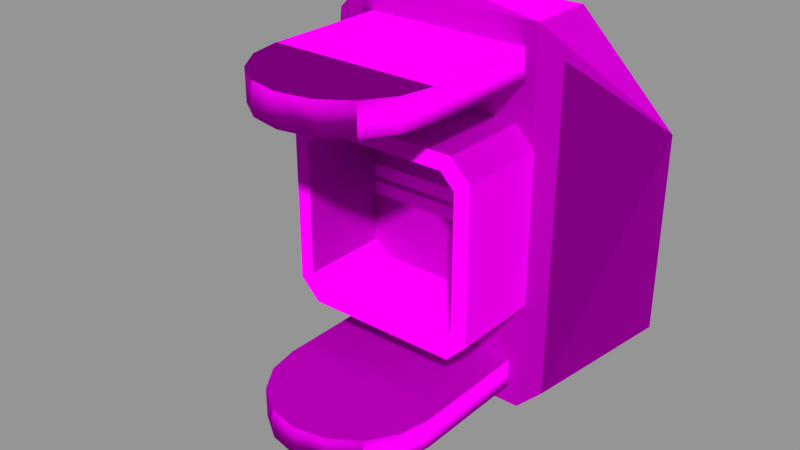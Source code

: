 # Source: SmallHinge.blend  (saved by Blender 2.76.0; exported with 4.5.12 LTS)
import bpy
from mathutils import Matrix  # noqa: F401  (used for matrix-valued properties, if any)

bpy.ops.wm.read_factory_settings(use_empty=True)
scene = bpy.context.scene
scene.name = 'SmallHinge'

# ---- collections
col_collection_1 = bpy.data.collections.new('Collection 1'); scene.collection.children.link(col_collection_1)
col_collection_2 = bpy.data.collections.new('Collection 2'); scene.collection.children.link(col_collection_2)
col_collection_2.hide_render = True
col_collection_2.hide_viewport = True
col_collection_6 = bpy.data.collections.new('Collection 6'); scene.collection.children.link(col_collection_6)
col_collection_6.hide_render = True
col_collection_6.hide_viewport = True
col_collection_7 = bpy.data.collections.new('Collection 7'); scene.collection.children.link(col_collection_7)
col_collection_7.hide_render = True
col_collection_7.hide_viewport = True
col_collection_8 = bpy.data.collections.new('Collection 8'); scene.collection.children.link(col_collection_8)
col_collection_8.hide_render = True
col_collection_8.hide_viewport = True
col_collection_11 = bpy.data.collections.new('Collection 11'); scene.collection.children.link(col_collection_11)
col_collection_11.hide_render = True
col_collection_11.hide_viewport = True
col_collection_12 = bpy.data.collections.new('Collection 12'); scene.collection.children.link(col_collection_12)
col_collection_12.hide_render = True
col_collection_12.hide_viewport = True

# ---- images (referenced by path relative to the original .blend; pixels are not part of the script)
import os
ASSET_DIR = os.environ.get("B2B_ASSET_DIR", "")  # directory of the original .blend (textures are referenced by path, not embedded)
HERE = os.path.dirname(os.path.abspath(__file__))  # packed textures are extracted next to this script under _unpacked/

def load_image(name, relpath, width, height, colorspace="sRGB"):
    """Load a texture the original file referenced (path relative to the .blend, or extracted next to this script)."""
    p = next((c for c in (os.path.join(HERE, relpath), os.path.join(ASSET_DIR, relpath)) if relpath and os.path.exists(c)), "")
    if p:
        img = bpy.data.images.load(p, check_existing=True)
        img.name = name
    else:  # same state as the original file: an image datablock whose file is absent (Cycles renders it pink)
        img = bpy.data.images.new(name, width, height)
        img.source = "FILE"
        img.filepath = "//" + (relpath or name)
    img.colorspace_settings.name = colorspace
    return img
img_conveyortexture_me_dds_001 = load_image('ConveyorTexture_me.dds.001', 'ConveyorTexture_me.dds', 1024, 1024, 'sRGB')
img_conveyortexture_ns_dds_001 = load_image('ConveyorTexture_ns.dds.001', 'ConveyorTexture_ns.dds', 1024, 1024, 'Non-Color')
img_conveyortexture_cm_dds_001 = load_image('ConveyorTexture_cm.dds.001', 'ConveyorTexture_cm.dds', 1024, 1024, 'sRGB')
img_conveyortexture_ng_dds_001 = load_image('ConveyorTexture_ng.dds.001', 'ConveyorTexture_ng.dds', 1024, 1024, 'Non-Color')
img_conveyortexture_add_dds_001 = load_image('ConveyorTexture_add.dds.001', 'ConveyorTexture_add.dds', 1024, 1024, 'Non-Color')
img_smallhingegrades_cm_dds = load_image('SmallHingeGrades_cm.dds', 'Textures/SmallHingeGrades_cm.dds', 1024, 1024, 'sRGB')
img_smallhingegrades_ng_dds = load_image('SmallHingeGrades_ng.dds', 'Textures/SmallHingeGrades_ng.dds', 1024, 1024, 'Non-Color')
img_smallhingegrades_add_dds = load_image('SmallHingeGrades_add.dds', 'Textures/SmallHingeGrades_add.dds', 1024, 1024, 'Non-Color')
img_smallhingegrades_de_dds = load_image('SmallHingeGrades_de.dds', 'SmallHingeGrades_de.dds', 1024, 1024, 'sRGB')
img_smallhingegrades_ns_dds = load_image('SmallHingeGrades_ns.dds', 'Textures/SmallHingeGrades_ns.dds', 1024, 1024, 'Non-Color')

# ---- materials (node trees are filled in below, after node groups)
mat_hinge = bpy.data.materials.new('Hinge')
mat_hinge.alpha_threshold = 0.0
mat_hinge.roughness = 0.5
mat_grades = bpy.data.materials.new('Grades')
mat_grades.alpha_threshold = 0.0
mat_grades.roughness = 0.5

# ---- node groups
ng_spaceengineers_dx9_shader = bpy.data.node_groups.new('SpaceEngineers_DX9_Shader', 'ShaderNodeTree')
_s = ng_spaceengineers_dx9_shader.interface.new_socket(name='Surface', in_out='OUTPUT', socket_type='NodeSocketShader')
_s = ng_spaceengineers_dx9_shader.interface.new_socket(name='Diffuse', in_out='INPUT', socket_type='NodeSocketColor')
_s = ng_spaceengineers_dx9_shader.interface.new_socket(name='Emissive', in_out='INPUT', socket_type='NodeSocketFloat')
_s.default_value = 1.0
_s.min_value = 0.0
_s.max_value = 1.0
_s = ng_spaceengineers_dx9_shader.interface.new_socket(name='Normal Map', in_out='INPUT', socket_type='NodeSocketColor')
_s.default_value = (0.5, 0.5, 1.0, 1.0)
_s = ng_spaceengineers_dx9_shader.interface.new_socket(name='Specularity', in_out='INPUT', socket_type='NodeSocketFloat')
_s.min_value = 0.0
_s.max_value = 1.0
_s = ng_spaceengineers_dx9_shader.interface.new_socket(name='Uniform Color', in_out='INPUT', socket_type='NodeSocketColor')
_s.default_value = (1.0, 1.0, 1.0, 1.0)
_s = ng_spaceengineers_dx9_shader.interface.new_socket(name='Specular Intensity', in_out='INPUT', socket_type='NodeSocketFloat')
_s.min_value = 0.0
_s.max_value = 1000.0
_s = ng_spaceengineers_dx9_shader.interface.new_socket(name='Specular Power', in_out='INPUT', socket_type='NodeSocketFloat')
_s.min_value = 0.0
_s.max_value = 1000.0
_N = ng_spaceengineers_dx9_shader.nodes; _L = ng_spaceengineers_dx9_shader.links
n0 = _N.new('NodeGroupInput'); n0.name = 'Group Input'; n0.location = (-400, 0)
n1 = _N.new('NodeGroupOutput'); n1.name = 'Group Output'; n1.location = (200, 0)
n2 = _N.new('ShaderNodeNormalMap'); n2.name = 'NormalMap'; n2.location = (-200, -200)
n3 = _N.new('ShaderNodeBsdfDiffuse'); n3.name = 'DiffuseColor'; n3.location = (-200, 0)
n3.label = 'Diffuse Color'
_L.new(n0.outputs[2], n2.inputs[1])
_L.new(n0.outputs[0], n3.inputs[0])
_L.new(n2.outputs[0], n3.inputs[2])
_L.new(n3.outputs[0], n1.inputs[0])
n1.is_active_output = True
ng_spaceengineers_dx11_shader = bpy.data.node_groups.new('SpaceEngineers_DX11_Shader', 'ShaderNodeTree')
_s = ng_spaceengineers_dx11_shader.interface.new_socket(name='Surface', in_out='OUTPUT', socket_type='NodeSocketShader')
_s = ng_spaceengineers_dx11_shader.interface.new_socket(name='Base Color', in_out='INPUT', socket_type='NodeSocketColor')
_s = ng_spaceengineers_dx11_shader.interface.new_socket(name='Metalness', in_out='INPUT', socket_type='NodeSocketFloat')
_s.min_value = 0.0
_s.max_value = 1.0
_s = ng_spaceengineers_dx11_shader.interface.new_socket(name='Normal Map', in_out='INPUT', socket_type='NodeSocketColor')
_s.default_value = (0.5, 0.5, 1.0, 1.0)
_s = ng_spaceengineers_dx11_shader.interface.new_socket(name='Metalness', in_out='INPUT', socket_type='NodeSocketFloat')
_s.min_value = 0.0
_s.max_value = 1.0
_s = ng_spaceengineers_dx11_shader.interface.new_socket(name='AO/Emissivity', in_out='INPUT', socket_type='NodeSocketColor')
_s.default_value = (1.0, 0.0, 0.0, 1.0)
_s = ng_spaceengineers_dx11_shader.interface.new_socket(name='Coloring Mask', in_out='INPUT', socket_type='NodeSocketFloat')
_s.min_value = 0.0
_s.max_value = 1.0
_N = ng_spaceengineers_dx11_shader.nodes; _L = ng_spaceengineers_dx11_shader.links
n0 = _N.new('NodeGroupInput'); n0.name = 'Group Input'; n0.location = (-400, 0)
n1 = _N.new('NodeGroupOutput'); n1.name = 'Group Output'; n1.location = (800, 0)
n2 = _N.new('ShaderNodeMath'); n2.name = 'Invert'; n2.location = (-200, 0)
n2.label = 'Invert'
n2.operation = 'SUBTRACT'
n2.inputs[0].default_value = 1.0
n3 = _N.new('ShaderNodeMath'); n3.name = 'Pow2'; n3.location = (0, 0)
n3.label = 'Pow2'
n3.operation = 'POWER'
n3.inputs[1].default_value = 2.0
n4 = _N.new('ShaderNodeNormalMap'); n4.name = 'NormalMap'; n4.location = (-200, -200)
n5 = _N.new('ShaderNodeFresnel'); n5.name = 'FresnelDiffuse'; n5.location = (200, -600)
n5.label = 'Fresnel Diffuse'
n6 = _N.new('ShaderNodeBsdfDiffuse'); n6.name = 'DiffuseColor'; n6.location = (200, -400)
n6.label = 'Diffuse Color'
n7 = _N.new('ShaderNodeBsdfAnisotropic'); n7.name = 'DiffuseGloss'; n7.location = (200, -200)
n7.label = 'Diffuse Gloss'
n7.distribution = 'GGX'
n7.inputs[0].default_value = (1.0, 1.0, 1.0, 1.0)
n8 = _N.new('ShaderNodeMixShader'); n8.name = 'MixColor'; n8.location = (400, -400)
n9 = _N.new('ShaderNodeBsdfAnisotropic'); n9.name = 'MetalGloss'; n9.location = (200, 0)
n9.label = 'Metal Gloss'
n9.distribution = 'GGX'
n10 = _N.new('ShaderNodeFresnel'); n10.name = 'FresnelMetal'; n10.location = (200, 200)
n10.label = 'Fresnel Metal '
n10.inputs[0].default_value = 25.0
n11 = _N.new('ShaderNodeMath'); n11.name = 'MetalFactor'; n11.location = (400, 200)
n11.operation = 'MULTIPLY'
n11.use_clamp = True
n12 = _N.new('ShaderNodeMixShader'); n12.name = 'MixMetal'; n12.location = (600, 0)
n13 = _N.new('ShaderNodeMath'); n13.name = 'Math'; n13.location = (0, 0)
n13.operation = 'POWER'
n14 = _N.new('ShaderNodeMath'); n14.name = 'Math.001'; n14.location = (0, 0)
n14.operation = 'POWER'
_L.new(n0.outputs[3], n2.inputs[1])
_L.new(n2.outputs[0], n3.inputs[0])
_L.new(n0.outputs[2], n4.inputs[1])
_L.new(n4.outputs[0], n5.inputs[1])
_L.new(n0.outputs[0], n6.inputs[0])
_L.new(n3.outputs[0], n6.inputs[1])
_L.new(n4.outputs[0], n6.inputs[2])
_L.new(n4.outputs[0], n7.inputs[4])
_L.new(n5.outputs[0], n8.inputs[0])
_L.new(n6.outputs[0], n8.inputs[1])
_L.new(n7.outputs[0], n8.inputs[2])
_L.new(n0.outputs[0], n9.inputs[0])
_L.new(n4.outputs[0], n9.inputs[4])
_L.new(n4.outputs[0], n10.inputs[1])
_L.new(n10.outputs[0], n11.inputs[0])
_L.new(n0.outputs[1], n11.inputs[1])
_L.new(n11.outputs[0], n12.inputs[0])
_L.new(n8.outputs[0], n12.inputs[1])
_L.new(n9.outputs[0], n12.inputs[2])
_L.new(n12.outputs[0], n1.inputs[0])
_L.new(n3.outputs[0], n13.inputs[0])
_L.new(n13.outputs[0], n9.inputs[1])
_L.new(n3.outputs[0], n14.inputs[0])
_L.new(n14.outputs[0], n7.inputs[1])
n1.is_active_output = True

# ---- material node trees
mat_hinge.use_nodes = True; mat_hinge.node_tree.nodes.clear()
_N = mat_hinge.node_tree.nodes; _L = mat_hinge.node_tree.links
n0 = _N.new('NodeFrame'); n0.name = 'DX9Frame'; n0.location = (-630, -20)
n0.label = 'DirectX 9 Textures'
n0.width = 1117
n0.label_size = 25
n1 = _N.new('NodeFrame'); n1.name = 'DX11Frame'; n1.location = (-630, 630)
n1.label = 'DirectX 11 Textures'
n1.width = 1117
n1.label_size = 25
n2 = _N.new('ShaderNodeOutputMaterial'); n2.name = 'Material Output'; n2.location = (800, 150)
n3 = _N.new('ShaderNodeTexImage'); n3.name = 'DiffuseTexture'; n3.location = (30, -80)
n3.label = 'DiffuseTexture'
n3.width = 140
n3.image = img_conveyortexture_me_dds_001
n4 = _N.new('ShaderNodeTexImage'); n4.name = 'NormalTexture'; n4.location = (230, -180)
n4.label = 'NormalTexture'
n4.width = 140
n4.image = img_conveyortexture_ns_dds_001
n5 = _N.new('ShaderNodeRGB'); n5.name = 'DiffuseColor'; n5.location = (430, -280)
n5.label = 'Diffuse Color'
n5.outputs[0].default_value = (1.0, 1.0, 1.0, 1.0)
n6 = _N.new('ShaderNodeValue'); n6.name = 'SpecularIntensity'; n6.location = (630, -280)
n6.label = 'Specular Intensity'
n6.outputs[0].default_value = 0.0
n7 = _N.new('ShaderNodeValue'); n7.name = 'SpecularPower'; n7.location = (630, -380)
n7.label = 'Specular Power'
n7.outputs[0].default_value = 0.0
n8 = _N.new('ShaderNodeGroup'); n8.name = 'DX9Shader'; n8.location = (880, -30)
n8.width = 207
n8.node_tree = ng_spaceengineers_dx9_shader
n9 = _N.new('ShaderNodeMixShader'); n9.name = 'ShaderToggle'; n9.location = (600, 150)
n9.label = 'Shader Toggle'
n9.inputs[0].default_value = 1.0
n10 = _N.new('ShaderNodeTexImage'); n10.name = 'ColorMetalTexture'; n10.location = (30, -30)
n10.label = 'ColorMetalTexture'
n10.width = 140
n10.image = img_conveyortexture_cm_dds_001
n11 = _N.new('ShaderNodeTexImage'); n11.name = 'NormalGlossTexture'; n11.location = (230, -130)
n11.label = 'NormalGlossTexture'
n11.width = 140
n11.image = img_conveyortexture_ng_dds_001
n12 = _N.new('ShaderNodeTexImage'); n12.name = 'AddMapsTexture'; n12.location = (430, -230)
n12.label = 'AddMapsTexture'
n12.width = 140
n12.image = img_conveyortexture_add_dds_001
n13 = _N.new('ShaderNodeGroup'); n13.name = 'DX11Shader'; n13.location = (880, -30)
n13.width = 207
n13.node_tree = ng_spaceengineers_dx11_shader
n3.parent = n0
n4.parent = n0
n5.parent = n0
n6.parent = n0
n7.parent = n0
n8.parent = n0
n10.parent = n1
n11.parent = n1
n12.parent = n1
n13.parent = n1
_L.new(n10.outputs[0], n13.inputs[0])
_L.new(n10.outputs[1], n13.inputs[1])
_L.new(n11.outputs[0], n13.inputs[2])
_L.new(n11.outputs[1], n13.inputs[3])
_L.new(n12.outputs[0], n13.inputs[4])
_L.new(n12.outputs[1], n13.inputs[5])
_L.new(n3.outputs[0], n8.inputs[0])
_L.new(n3.outputs[1], n8.inputs[1])
_L.new(n4.outputs[0], n8.inputs[2])
_L.new(n4.outputs[1], n8.inputs[3])
_L.new(n5.outputs[0], n8.inputs[4])
_L.new(n6.outputs[0], n8.inputs[5])
_L.new(n7.outputs[0], n8.inputs[6])
_L.new(n13.outputs[0], n9.inputs[1])
_L.new(n8.outputs[0], n9.inputs[2])
_L.new(n9.outputs[0], n2.inputs[0])
n2.is_active_output = True
mat_grades.use_nodes = True; mat_grades.node_tree.nodes.clear()
_N = mat_grades.node_tree.nodes; _L = mat_grades.node_tree.links
n0 = _N.new('NodeFrame'); n0.name = 'DX11Frame'; n0.location = (-630, 630)
n0.label = 'DirectX 11 Textures'
n0.width = 1117
n0.label_size = 25
n1 = _N.new('NodeFrame'); n1.name = 'DX9Frame'; n1.location = (-630, -20)
n1.label = 'DirectX 9 Textures'
n1.width = 1117
n1.label_size = 25
n2 = _N.new('ShaderNodeOutputMaterial'); n2.name = 'Material Output'; n2.location = (800, 150)
n3 = _N.new('ShaderNodeTexImage'); n3.name = 'ColorMetalTexture'; n3.location = (30, -30)
n3.label = 'ColorMetalTexture'
n3.width = 140
n3.image = img_smallhingegrades_cm_dds
n4 = _N.new('ShaderNodeTexImage'); n4.name = 'NormalGlossTexture'; n4.location = (230, -130)
n4.label = 'NormalGlossTexture'
n4.width = 140
n4.image = img_smallhingegrades_ng_dds
n5 = _N.new('ShaderNodeTexImage'); n5.name = 'AddMapsTexture'; n5.location = (430, -230)
n5.label = 'AddMapsTexture'
n5.width = 140
n5.image = img_smallhingegrades_add_dds
n6 = _N.new('ShaderNodeGroup'); n6.name = 'DX11Shader'; n6.location = (880, -30)
n6.width = 207
n6.node_tree = ng_spaceengineers_dx11_shader
n7 = _N.new('ShaderNodeTexImage'); n7.name = 'DiffuseTexture'; n7.location = (30, -80)
n7.label = 'DiffuseTexture'
n7.width = 140
n7.image = img_smallhingegrades_de_dds
n8 = _N.new('ShaderNodeTexImage'); n8.name = 'NormalTexture'; n8.location = (230, -180)
n8.label = 'NormalTexture'
n8.width = 140
n8.image = img_smallhingegrades_ns_dds
n9 = _N.new('ShaderNodeRGB'); n9.name = 'DiffuseColor'; n9.location = (430, -280)
n9.label = 'Diffuse Color'
n9.outputs[0].default_value = (1.0, 1.0, 1.0, 1.0)
n10 = _N.new('ShaderNodeValue'); n10.name = 'SpecularIntensity'; n10.location = (630, -280)
n10.label = 'Specular Intensity'
n10.outputs[0].default_value = 0.0
n11 = _N.new('ShaderNodeValue'); n11.name = 'SpecularPower'; n11.location = (630, -380)
n11.label = 'Specular Power'
n11.outputs[0].default_value = 0.0
n12 = _N.new('ShaderNodeGroup'); n12.name = 'DX9Shader'; n12.location = (880, -30)
n12.width = 207
n12.node_tree = ng_spaceengineers_dx9_shader
n13 = _N.new('ShaderNodeMixShader'); n13.name = 'ShaderToggle'; n13.location = (600, 150)
n13.label = 'Shader Toggle'
n13.inputs[0].default_value = 1.0
n3.parent = n0
n4.parent = n0
n5.parent = n0
n6.parent = n0
n7.parent = n1
n8.parent = n1
n9.parent = n1
n10.parent = n1
n11.parent = n1
n12.parent = n1
_L.new(n3.outputs[0], n6.inputs[0])
_L.new(n3.outputs[1], n6.inputs[1])
_L.new(n4.outputs[0], n6.inputs[2])
_L.new(n4.outputs[1], n6.inputs[3])
_L.new(n5.outputs[0], n6.inputs[4])
_L.new(n5.outputs[1], n6.inputs[5])
_L.new(n7.outputs[0], n12.inputs[0])
_L.new(n7.outputs[1], n12.inputs[1])
_L.new(n8.outputs[0], n12.inputs[2])
_L.new(n8.outputs[1], n12.inputs[3])
_L.new(n9.outputs[0], n12.inputs[4])
_L.new(n10.outputs[0], n12.inputs[5])
_L.new(n11.outputs[0], n12.inputs[6])
_L.new(n6.outputs[0], n13.inputs[1])
_L.new(n12.outputs[0], n13.inputs[2])
_L.new(n13.outputs[0], n2.inputs[0])
n2.is_active_output = True

# ---- meshes
me_untitled_001 = bpy.data.meshes.new('Untitled.001')
me_untitled_001.from_pydata([(0.2277, 0.2669, 0.1138), (0.1138, 0.2669, 0.2277), (0.2277, 0.2669, -0.1138), (0.1138, 0.2669, -0.2277), (-0.1138, 0.2669, -0.2277), (-0.2277, 0.2669, -0.1138), (-0.2277, 0.2669, 0.1138), (-0.1138, 0.2669, 0.2277), (6.278e-08, -0.11, 0.179), (6.151e-08, -0.11, 0.219), (0.0421, -0.1016, 0.179), (0.0421, -0.1016, 0.219), (0.07778, -0.07778, 0.179), (0.07778, -0.07778, 0.219), (0.1016, -0.0421, 0.179), (0.1016, -0.0421, 0.219), (0.11, 1.591e-09, 0.179), (0.11, 1.591e-09, 0.219), (-0.11, -2.353e-07, 0.179), (-0.11, -2.353e-07, 0.219), (-0.1016, -0.0421, 0.179), (-0.1016, -0.0421, 0.219), (-0.07778, -0.07778, 0.179), (-0.07778, -0.07778, 0.219), (-0.04209, -0.1016, 0.179), (-0.04209, -0.1016, 0.219), (7.751e-08, -0.11, -0.2254), (7.624e-08, -0.11, -0.1854), (0.0421, -0.1016, -0.2254), (0.0421, -0.1016, -0.1854), (0.07778, -0.07778, -0.2254), (0.07778, -0.07778, -0.1854), (0.1016, -0.0421, -0.2254), (0.1016, -0.0421, -0.1854), (0.11, 1.591e-09, -0.2254), (0.11, 1.591e-09, -0.1854), (-0.11, -2.353e-07, -0.2254), (-0.11, -2.353e-07, -0.1854), (-0.1016, -0.0421, -0.2254), (-0.1016, -0.0421, -0.1854), (-0.07778, -0.07778, -0.2254), (-0.07778, -0.07778, -0.1854), (-0.04209, -0.1016, -0.2254), (-0.04209, -0.1016, -0.1854), (-0.11, 0.1613, 0.179), (0.11, 0.1613, -0.2254), (0.11, 0.1613, -0.1854), (-0.11, 0.1613, 0.219), (0.11, 0.1613, 0.219), (0.1109, 0.1613, 0.1789), (-0.25, 0.2504, -0.125), (-0.125, 0.1604, 0.25), (0.125, 0.1604, -0.25), (0.25, 0.2504, 0.125), (-0.125, 0.1604, -0.25), (-0.25, 0.2504, 0.125), (0.25, 0.2504, -0.125), (0.125, 0.1604, 0.25), (0.1077, 0.2504, 0.08871), (0.08859, 0.2504, 0.1078), (0.1077, 0.2504, -0.08769), (0.08859, 0.2504, -0.1068), (-0.08781, 0.2504, -0.1068), (-0.1069, 0.2504, -0.08769), (-0.1069, 0.2504, 0.08871), (-0.08781, 0.2504, 0.1078), (0.125, 0.2504, 0.25), (0.125, 0.2504, -0.25), (-0.125, 0.2504, -0.25), (-0.125, 0.2504, 0.25), (0.1291, 0.2504, 0.1024), (0.1026, 0.2504, 0.1289), (0.1291, 0.2504, -0.1005), (0.1026, 0.2504, -0.127), (-0.1004, 0.2504, -0.127), (-0.1269, 0.2504, -0.1005), (-0.1269, 0.2504, 0.1024), (-0.1004, 0.2504, 0.1289), (-0.1082, 0.2343, 0.1094), (-0.1082, 0.2343, -0.1094), (0.1095, 0.2343, 0.1094), (0.1095, 0.2343, -0.1094), (-0.1088, 0.2346, 0.02219), (0.1101, 0.2346, 0.02219), (0.1101, 0.2346, 0.004581), (-0.1088, 0.2346, 0.004581), (-0.11, 0.1613, -0.2265), (-0.11, 0.1613, -0.1854), (-0.1088, 0.2346, -0.001712), (-0.1088, 0.2346, -0.01932), (0.1101, 0.2346, -0.01932), (0.1101, 0.2346, -0.001712), (-0.1082, 0.1594, 0.02083), (0.1095, 0.1594, 0.02083), (0.1095, 0.1594, 0.003087), (-0.1082, 0.1594, 0.003087), (-0.1082, 0.1594, -0.003255), (-0.1082, 0.1594, -0.021), (0.1095, 0.1594, -0.021), (0.1095, 0.1594, -0.003255), (0.1604, 0.1604, 0.2146), (0.1604, 0.1604, -0.2145), (-0.1604, 0.1604, -0.2145), (-0.1604, 0.1604, 0.2147), (0.08859, 0.04008, 0.1078), (0.1077, 0.04008, -0.08769), (-0.08781, 0.04008, -0.1068), (-0.1069, 0.04008, 0.08871), (-0.08781, 0.04008, 0.1078), (0.1077, 0.04008, 0.08871), (0.08859, 0.04008, -0.1068), (-0.1069, 0.04008, -0.08769), (0.1026, 0.04008, 0.1289), (0.1291, 0.04008, -0.1005), (-0.1004, 0.04008, -0.127), (-0.1269, 0.04008, 0.1024), (-0.1004, 0.04008, 0.1289), (0.1291, 0.04008, 0.1024), (0.1026, 0.04008, -0.127), (-0.1269, 0.04008, -0.1005), (-0.1082, 0.1596, 0.1094), (-0.1082, 0.1596, -0.1094), (0.1095, 0.1596, -0.1094), (0.1095, 0.1596, 0.1094)], [], [(37, 87, 86, 36), (35, 34, 45, 46), (48, 17, 16, 49), (0, 2, 72, 70), (53, 100, 101, 56), (2, 3, 73, 72), (50, 68, 54, 102), (53, 66, 57, 100), (71, 70, 58, 59), (76, 77, 65, 64), (75, 63, 62, 74), (74, 62, 61, 73), (73, 61, 60, 72), (70, 72, 60, 58), (75, 76, 64, 63), (3, 4, 74, 73), (65, 77, 71, 59), (4, 5, 75, 74), (5, 6, 76, 75), (52, 67, 56, 101), (5, 50, 55, 6), (51, 69, 55, 103), (6, 7, 77, 76), (81, 79, 78, 80), (85, 82, 83, 84), (90, 89, 88, 91), (95, 94, 93, 92), (98, 99, 96, 97), (54, 52, 57, 51), (50, 102, 103, 55), (7, 6, 55, 69), (19, 47, 44, 18), (1, 0, 70, 71), (7, 1, 71, 77), (1, 7, 69, 66), (0, 1, 66, 53), (0, 53, 56, 2), (3, 2, 56, 67), (4, 3, 67, 68), (5, 4, 68, 50), (14, 16, 17, 15), (12, 14, 15, 13), (10, 12, 13, 11), (9, 8, 10, 11), (24, 8, 9, 25), (22, 24, 25, 23), (20, 22, 23, 21), (18, 20, 21, 19), (44, 49, 16, 14, 12, 10, 8, 24, 22, 20, 18), (38, 39, 37, 36), (38, 40, 41, 39), (40, 42, 43, 41), (27, 43, 42, 26), (28, 29, 27, 26), (28, 30, 31, 29), (30, 32, 33, 31), (32, 34, 35, 33), (87, 37, 39, 41, 43, 27, 29, 31, 33, 35, 46), (115, 119, 111, 107), (110, 118, 113, 105), (105, 113, 117, 109), (104, 112, 116, 108), (108, 116, 115, 107), (117, 112, 104, 109), (106, 114, 118, 110), (111, 119, 114, 106), (60, 105, 109, 58), (64, 107, 111, 63), (62, 106, 110, 61), (59, 104, 108, 65), (58, 109, 104, 59), (61, 110, 105, 60), (63, 111, 106, 62), (65, 108, 107, 64), (77, 76, 115, 116), (70, 71, 112, 117), (71, 77, 116, 112), (73, 72, 113, 118), (75, 74, 114, 119), (72, 70, 117, 113), (74, 73, 118, 114), (76, 75, 119, 115), (57, 66, 69, 51), (54, 68, 67, 52), (103, 102, 54, 51), (101, 100, 57, 52), (122, 123, 120, 121), (47, 19, 17, 48), (34, 36, 86, 45), (15, 17, 19, 21, 23, 25, 9, 11, 13), (36, 34, 32, 30, 28, 26, 42, 40, 38)])
me_untitled_001.polygons.foreach_set('use_smooth', [1, 1, 1, 0, 0, 0, 0, 0, 0, 0, 0, 0, 0, 0, 0, 0, 0, 0, 0, 0, 0, 0, 0, 0, 0, 0, 0, 0, 0, 0, 0, 1, 0, 0, 0, 0, 0, 0, 0, 0, 1, 1, 1, 1, 1, 1, 1, 1, 0, 1, 1, 1, 1, 1, 1, 1, 1, 0, 0, 0, 0, 0, 0, 0, 0, 0, 0, 0, 0, 0, 0, 0, 0, 0, 0, 0, 0, 0, 0, 0, 0, 0, 0, 0, 0, 0, 0, 0, 0, 0, 0])
me_untitled_001.polygons.foreach_set('material_index', [0, 0, 0, 0, 0, 0, 0, 0, 0, 0, 0, 0, 0, 0, 0, 0, 0, 0, 0, 0, 0, 0, 0, 0, 0, 0, 0, 0, 0, 0, 0, 0, 0, 0, 0, 0, 0, 0, 0, 0, 0, 0, 0, 0, 0, 0, 0, 0, 0, 0, 0, 0, 0, 0, 0, 0, 0, 0, 0, 0, 0, 0, 0, 0, 0, 0, 0, 0, 0, 0, 0, 0, 0, 0, 0, 0, 0, 0, 0, 0, 0, 0, 0, 0, 0, 0, 0, 0, 0, 1, 1])
_uv = me_untitled_001.uv_layers.new(name='UVMap')
_uv.uv.foreach_set('vector', [0.6334, 0.3711, 0.6334, 0.3288, 0.6226, 0.3288, 0.6229, 0.3711, 0.6436, 0.4242, 0.6331, 0.4242, 0.6331, 0.4677, 0.6436, 0.4677, 0.6331, 0.4677, 0.6331, 0.4242, 0.6226, 0.4242, 0.6226, 0.4677, 0.2828, 0.1594, 0.3016, 0.1406, 0.2923, 0.1336, 0.2756, 0.1503, 0.0615, 0.03608, 0.06004, 0.04121, 0.07197, 0.04179, 0.07068, 0.03711, 0.3016, 0.1406, 0.3016, 0.1219, 0.2923, 0.1292, 0.2923, 0.1336, 0.07004, 0.05438, 0.07474, 0.05014, 0.07223, 0.04879, 0.07142, 0.04986, 0.0615, 0.03608, 0.0561, 0.04088, 0.05917, 0.04229, 0.06004, 0.04121, 0.1157, 0.4007, 0.1065, 0.401, 0.1075, 0.407, 0.1148, 0.4064, 0.148, 0.4418, 0.148, 0.4318, 0.1422, 0.4328, 0.1422, 0.4406, 0.1127, 0.4722, 0.1121, 0.4671, 0.1048, 0.4665, 0.1039, 0.4718, 0.1039, 0.4718, 0.1048, 0.4665, 0.07866, 0.4403, 0.07335, 0.4411, 0.07335, 0.4411, 0.07866, 0.4403, 0.07935, 0.4336, 0.07388, 0.4324, 0.1065, 0.401, 0.07388, 0.4324, 0.07935, 0.4336, 0.1075, 0.407, 0.1127, 0.4722, 0.148, 0.4418, 0.1422, 0.4406, 0.1121, 0.4671, 0.3016, 0.1219, 0.2828, 0.1031, 0.2756, 0.1125, 0.2923, 0.1292, 0.1422, 0.4328, 0.148, 0.4318, 0.1157, 0.4007, 0.1148, 0.4064, 0.2828, 0.1031, 0.2641, 0.1031, 0.2713, 0.1125, 0.2756, 0.1125, 0.2641, 0.1031, 0.2453, 0.1219, 0.2546, 0.1292, 0.2713, 0.1125, 0.07279, 0.04296, 0.07561, 0.04158, 0.07068, 0.03711, 0.07197, 0.04179, 0.8301, 0.3826, 0.8286, 0.3781, 0.7953, 0.4115, 0.7998, 0.413, 0.05927, 0.04865, 0.05675, 0.05004, 0.06121, 0.05464, 0.06009, 0.04972, 0.2453, 0.1219, 0.2453, 0.1406, 0.2546, 0.1336, 0.2546, 0.1292, 0.9508, 0.4782, 0.9508, 0.4396, 0.9114, 0.4396, 0.9114, 0.4782, 0.1027, 0.397, 0.1027, 0.4007, 0.148, 0.4007, 0.148, 0.397, 0.148, 0.3934, 0.1027, 0.3934, 0.1027, 0.397, 0.148, 0.397, 0.06705, 0.3964, 0.01739, 0.3964, 0.01739, 0.4004, 0.06705, 0.4004, 0.01739, 0.3922, 0.01739, 0.3963, 0.06705, 0.3963, 0.06705, 0.3922, 0.06592, 0.04415, 0.06598, 0.04263, 0.05917, 0.04229, 0.05922, 0.04547, 0.07004, 0.05438, 0.07142, 0.04986, 0.06009, 0.04972, 0.06121, 0.05464, 0.7998, 0.4433, 0.7998, 0.413, 0.7953, 0.4115, 0.7953, 0.4448, 0.6439, 0.3711, 0.6439, 0.3288, 0.6334, 0.3288, 0.6334, 0.3711, 0.2641, 0.1594, 0.2828, 0.1594, 0.2756, 0.1503, 0.2713, 0.1503, 0.2453, 0.1406, 0.2641, 0.1594, 0.2713, 0.1503, 0.2546, 0.1336, 0.8301, 0.4736, 0.7998, 0.4433, 0.7953, 0.4448, 0.8286, 0.4781, 0.8605, 0.4736, 0.8301, 0.4736, 0.8286, 0.4781, 0.862, 0.4781, 0.8605, 0.4736, 0.862, 0.4781, 0.8953, 0.4448, 0.8908, 0.4433, 0.8908, 0.413, 0.8908, 0.4433, 0.8953, 0.4448, 0.8953, 0.4115, 0.8605, 0.3826, 0.8908, 0.413, 0.8953, 0.4115, 0.862, 0.3781, 0.8301, 0.3826, 0.8605, 0.3826, 0.862, 0.3781, 0.8286, 0.3781, 0.6226, 0.4127, 0.6226, 0.4242, 0.6331, 0.4242, 0.6331, 0.4127, 0.6226, 0.4024, 0.6226, 0.4127, 0.6331, 0.4127, 0.6331, 0.4024, 0.6541, 0.4463, 0.6541, 0.4355, 0.6436, 0.4355, 0.6436, 0.4463, 0.6436, 0.4579, 0.6541, 0.4579, 0.6541, 0.4463, 0.6436, 0.4463, 0.6541, 0.4686, 0.6541, 0.4579, 0.6436, 0.4579, 0.6436, 0.4686, 0.6334, 0.3937, 0.6334, 0.4024, 0.6439, 0.4024, 0.6439, 0.3937, 0.6334, 0.3827, 0.6334, 0.3937, 0.6439, 0.3937, 0.6439, 0.3827, 0.6334, 0.3711, 0.6334, 0.3827, 0.6439, 0.3827, 0.6439, 0.3711, 0.565, 0.3288, 0.5071, 0.3288, 0.5074, 0.3725, 0.5096, 0.3839, 0.5158, 0.3936, 0.5251, 0.4001, 0.5362, 0.4023, 0.5472, 0.4001, 0.5566, 0.3936, 0.5628, 0.3839, 0.565, 0.3725, 0.6229, 0.3827, 0.6334, 0.3827, 0.6334, 0.3711, 0.6229, 0.3711, 0.6229, 0.3827, 0.6229, 0.3937, 0.6334, 0.3937, 0.6334, 0.3827, 0.6229, 0.3937, 0.6229, 0.4024, 0.6334, 0.4024, 0.6334, 0.3937, 0.6436, 0.4248, 0.6436, 0.4355, 0.6541, 0.4355, 0.6541, 0.4248, 0.6541, 0.4131, 0.6436, 0.4131, 0.6436, 0.4248, 0.6541, 0.4248, 0.6541, 0.4131, 0.6541, 0.4024, 0.6436, 0.4024, 0.6436, 0.4131, 0.6331, 0.4024, 0.6331, 0.4127, 0.6436, 0.4127, 0.6436, 0.4024, 0.6331, 0.4127, 0.6331, 0.4242, 0.6436, 0.4242, 0.6436, 0.4127, 0.565, 0.4023, 0.565, 0.446, 0.5672, 0.4574, 0.5734, 0.4671, 0.5828, 0.4736, 0.5938, 0.4758, 0.6048, 0.4736, 0.6142, 0.4671, 0.6204, 0.4574, 0.6226, 0.446, 0.6226, 0.4023, 0.1712, 0.4189, 0.1712, 0.4633, 0.1756, 0.4605, 0.1756, 0.4219, 0.2184, 0.4647, 0.2215, 0.4691, 0.2273, 0.4633, 0.2226, 0.4605, 0.2226, 0.4605, 0.2273, 0.4633, 0.2273, 0.4189, 0.2226, 0.4219, 0.2184, 0.4177, 0.2215, 0.4131, 0.177, 0.4131, 0.1798, 0.4177, 0.1798, 0.4177, 0.177, 0.4131, 0.1712, 0.4189, 0.1756, 0.4219, 0.2273, 0.4189, 0.2215, 0.4131, 0.2184, 0.4177, 0.2226, 0.4219, 0.1798, 0.4647, 0.177, 0.4691, 0.2215, 0.4691, 0.2184, 0.4647, 0.1756, 0.4605, 0.1712, 0.4633, 0.177, 0.4691, 0.1798, 0.4647, 0.07935, 0.4336, 0.08253, 0.4348, 0.1089, 0.4107, 0.1075, 0.407, 0.1422, 0.4406, 0.1378, 0.4391, 0.1113, 0.4631, 0.1121, 0.4671, 0.1048, 0.4665, 0.1062, 0.4629, 0.08229, 0.4396, 0.07866, 0.4403, 0.1148, 0.4064, 0.114, 0.4104, 0.1383, 0.434, 0.1422, 0.4328, 0.1075, 0.407, 0.1089, 0.4107, 0.114, 0.4104, 0.1148, 0.4064, 0.07866, 0.4403, 0.08229, 0.4396, 0.08253, 0.4348, 0.07935, 0.4336, 0.1121, 0.4671, 0.1113, 0.4631, 0.1062, 0.4629, 0.1048, 0.4665, 0.1422, 0.4328, 0.1383, 0.434, 0.1378, 0.4391, 0.1422, 0.4406, 0.0447, 0.4759, 0.04841, 0.4721, 0.04841, 0.4721, 0.0447, 0.4759, 0.0126, 0.4721, 0.01631, 0.4759, 0.01631, 0.4759, 0.0126, 0.4721, 0.01631, 0.4759, 0.0447, 0.4759, 0.0447, 0.4759, 0.01631, 0.4759, 0.01631, 0.44, 0.0126, 0.4438, 0.0126, 0.4438, 0.01631, 0.44, 0.04841, 0.4438, 0.0447, 0.44, 0.0447, 0.44, 0.04841, 0.4438, 0.0126, 0.4438, 0.0126, 0.4721, 0.0126, 0.4721, 0.0126, 0.4438, 0.0447, 0.44, 0.01631, 0.44, 0.01631, 0.44, 0.0447, 0.44, 0.04841, 0.4721, 0.04841, 0.4438, 0.04841, 0.4438, 0.04841, 0.4721, 0.05917, 0.04229, 0.0561, 0.04088, 0.05675, 0.05004, 0.05922, 0.04547, 0.07223, 0.04879, 0.07474, 0.05014, 0.07561, 0.04158, 0.07279, 0.04296, 0.06009, 0.04972, 0.07142, 0.04986, 0.06575, 0.04872, 0.05927, 0.04865, 0.07197, 0.04179, 0.06004, 0.04121, 0.05917, 0.04229, 0.07279, 0.04296, 0.6811, 0.4712, 0.6811, 0.396, 0.7564, 0.396, 0.7564, 0.4712, 0.8255, 0.3582, 0.8255, 0.313, 0.8635, 0.313, 0.8635, 0.3582, 0.8255, 0.3274, 0.7875, 0.3274, 0.7875, 0.2822, 0.8255, 0.2822, 0.03818, 0.1914, 0.0001413, 0.0001414, 0.9996, 0.0001414, 0.9615, 0.1914, 0.8532, 0.3535, 0.6911, 0.4618, 0.4999, 0.4999, 0.3086, 0.4618, 0.1465, 0.3535, 0.0001413, 0.5001, 0.9996, 0.5001, 0.9615, 0.6914, 0.8532, 0.8535, 0.6911, 0.9618, 0.4999, 0.9999, 0.3086, 0.9618, 0.1465, 0.8535, 0.03818, 0.6914])
me_untitled_001.materials.append(mat_hinge)
me_untitled_001.materials.append(mat_grades)
me_untitled_001.use_remesh_preserve_volume = False
me_untitled_001.use_remesh_preserve_attributes = False
me_untitled_001.use_mirror_vertex_groups = False
me_untitled_001.update()
me_cube = bpy.data.meshes.new('Cube')
me_cube.from_pydata([(0.2, 0.25, -0.2), (0.2, 0.2257, -0.2), (-0.2, 0.2257, -0.2), (-0.2, 0.25, -0.2), (0.2, 0.25, 0.2), (0.2, 0.2257, 0.2), (-0.2, 0.2257, 0.2), (-0.2, 0.25, 0.2)], [], [(4, 5, 1, 0), (5, 6, 2, 1), (6, 7, 3, 2), (7, 4, 0, 3), (0, 1, 2, 3), (7, 6, 5, 4)])
me_cube.use_remesh_preserve_volume = False
me_cube.use_remesh_preserve_attributes = False
me_cube.use_mirror_vertex_groups = False
me_cube.update()
me_untitled_000 = bpy.data.meshes.new('Untitled.000')
me_untitled_000.from_pydata([(0.2277, 0.2669, 0.1138), (0.1138, 0.2669, 0.2277), (0.2277, 0.2669, -0.1138), (0.1138, 0.2669, -0.2277), (-0.1138, 0.2669, -0.2277), (-0.2277, 0.2669, -0.1138), (-0.2277, 0.2669, 0.1138), (-0.1138, 0.2669, 0.2277), (6.278e-08, -0.11, 0.179), (6.151e-08, -0.11, 0.219), (0.0421, -0.1016, 0.179), (0.0421, -0.1016, 0.219), (0.07778, -0.07778, 0.179), (0.07778, -0.07778, 0.219), (0.1016, -0.0421, 0.179), (0.1016, -0.0421, 0.219), (0.11, 1.591e-09, 0.179), (0.11, 1.591e-09, 0.219), (-0.11, -2.353e-07, 0.179), (-0.11, -2.353e-07, 0.219), (-0.1016, -0.0421, 0.179), (-0.1016, -0.0421, 0.219), (-0.07778, -0.07778, 0.179), (-0.07778, -0.07778, 0.219), (-0.04209, -0.1016, 0.179), (-0.04209, -0.1016, 0.219), (7.751e-08, -0.11, -0.2254), (7.624e-08, -0.11, -0.1854), (0.0421, -0.1016, -0.2254), (0.0421, -0.1016, -0.1854), (0.07778, -0.07778, -0.2254), (0.07778, -0.07778, -0.1854), (0.1016, -0.0421, -0.2254), (0.1016, -0.0421, -0.1854), (0.11, 1.591e-09, -0.2254), (0.11, 1.591e-09, -0.1854), (-0.11, -2.353e-07, -0.2254), (-0.11, -2.353e-07, -0.1854), (-0.1016, -0.0421, -0.2254), (-0.1016, -0.0421, -0.1854), (-0.07778, -0.07778, -0.2254), (-0.07778, -0.07778, -0.1854), (-0.04209, -0.1016, -0.2254), (-0.04209, -0.1016, -0.1854), (-0.11, 0.1613, 0.179), (0.11, 0.1613, -0.2254), (0.11, 0.1613, -0.1854), (-0.11, 0.1613, 0.219), (0.11, 0.1613, 0.219), (0.1109, 0.1613, 0.1789), (-0.25, 0.2504, -0.125), (-0.125, 0.1604, 0.25), (0.125, 0.1604, -0.25), (0.25, 0.2504, 0.125), (-0.125, 0.1604, -0.25), (-0.25, 0.2504, 0.125), (0.25, 0.2504, -0.125), (0.125, 0.1604, 0.25), (0.1077, 0.2504, 0.08871), (0.08859, 0.2504, 0.1078), (0.1077, 0.2504, -0.08769), (0.08859, 0.2504, -0.1068), (-0.08781, 0.2504, -0.1068), (-0.1069, 0.2504, -0.08769), (-0.1069, 0.2504, 0.08871), (-0.08781, 0.2504, 0.1078), (0.125, 0.2504, 0.25), (0.125, 0.2504, -0.25), (-0.125, 0.2504, -0.25), (-0.125, 0.2504, 0.25), (0.1291, 0.2504, 0.1024), (0.1026, 0.2504, 0.1289), (0.1291, 0.2504, -0.1005), (0.1026, 0.2504, -0.127), (-0.1004, 0.2504, -0.127), (-0.1269, 0.2504, -0.1005), (-0.1269, 0.2504, 0.1024), (-0.1004, 0.2504, 0.1289), (-0.11, 0.1613, -0.2265), (-0.11, 0.1613, -0.1854), (0.1604, 0.1604, 0.2146), (0.1604, 0.1604, -0.2145), (-0.1604, 0.1604, -0.2145), (-0.1604, 0.1604, 0.2147), (0.08859, 0.04008, 0.1078), (0.1077, 0.04008, -0.08769), (-0.08781, 0.04008, -0.1068), (-0.1069, 0.04008, 0.08871), (-0.08781, 0.04008, 0.1078), (0.1077, 0.04008, 0.08871), (0.08859, 0.04008, -0.1068), (-0.1069, 0.04008, -0.08769), (0.1026, 0.04008, 0.1289), (0.1291, 0.04008, -0.1005), (-0.1004, 0.04008, -0.127), (-0.1269, 0.04008, 0.1024), (-0.1004, 0.04008, 0.1289), (0.1291, 0.04008, 0.1024), (0.1026, 0.04008, -0.127), (-0.1269, 0.04008, -0.1005), (0.125, 0.1604, -0.1005), (-0.125, 0.1604, 0.1024), (0.125, 0.1604, 0.1024), (-0.125, 0.1604, -0.1005), (-0.08781, 0.1604, 0.1078), (0.08859, 0.1604, 0.1078), (-0.08781, 0.1604, -0.1068), (0.08859, 0.1604, -0.1068)], [], [(37, 79, 78, 36), (35, 34, 45, 46), (48, 17, 16, 49), (0, 2, 72, 70), (53, 80, 81, 56), (2, 3, 73, 72), (50, 68, 54, 82), (53, 66, 57, 80), (71, 70, 58, 59), (76, 77, 65, 64), (75, 63, 62, 74), (74, 62, 61, 73), (73, 61, 60, 72), (70, 72, 60, 58), (75, 76, 64, 63), (3, 4, 74, 73), (65, 77, 71, 59), (4, 5, 75, 74), (5, 6, 76, 75), (52, 67, 56, 81), (5, 50, 55, 6), (51, 69, 55, 83), (6, 7, 77, 76), (50, 82, 83, 55), (7, 6, 55, 69), (19, 47, 44, 18), (1, 0, 70, 71), (7, 1, 71, 77), (1, 7, 69, 66), (0, 1, 66, 53), (0, 53, 56, 2), (3, 2, 56, 67), (4, 3, 67, 68), (5, 4, 68, 50), (14, 16, 17, 15), (12, 14, 15, 13), (10, 12, 13, 11), (9, 8, 10, 11), (24, 8, 9, 25), (22, 24, 25, 23), (20, 22, 23, 21), (18, 20, 21, 19), (47, 19, 21, 23, 25, 9, 11, 13, 15, 17, 48), (44, 49, 16, 14, 12, 10, 8, 24, 22, 20, 18), (38, 39, 37, 36), (38, 40, 41, 39), (40, 42, 43, 41), (27, 43, 42, 26), (28, 29, 27, 26), (28, 30, 31, 29), (30, 32, 33, 31), (32, 34, 35, 33), (34, 32, 30, 28, 26, 42, 40, 38, 36, 78, 45), (79, 37, 39, 41, 43, 27, 29, 31, 33, 35, 46), (95, 99, 91, 87), (90, 98, 93, 85), (85, 93, 97, 89), (84, 92, 96, 88), (88, 96, 95, 87), (97, 92, 84, 89), (86, 94, 98, 90), (91, 99, 94, 86), (60, 85, 89, 58), (64, 87, 91, 63), (62, 86, 90, 61), (59, 84, 88, 65), (58, 89, 84, 59), (61, 90, 85, 60), (63, 91, 86, 62), (65, 88, 87, 64), (77, 76, 95, 96), (70, 71, 92, 97), (71, 77, 96, 92), (73, 72, 93, 98), (75, 74, 94, 99), (72, 70, 97, 93), (74, 73, 98, 94), (76, 75, 99, 95), (83, 82, 54, 51), (57, 66, 69, 51), (54, 68, 67, 52), (81, 80, 57, 52), (54, 52, 100, 107, 106, 103), (101, 104, 105, 102, 57, 51)])
me_untitled_000.polygons.foreach_set('use_smooth', [1, 1, 1, 0, 0, 0, 0, 0, 0, 0, 0, 0, 0, 0, 0, 0, 0, 0, 0, 0, 0, 0, 0, 0, 0, 1, 0, 0, 0, 0, 0, 0, 0, 0, 1, 1, 1, 1, 1, 1, 1, 1, 0, 0, 1, 1, 1, 1, 1, 1, 1, 1, 0, 0, 0, 0, 0, 0, 0, 0, 0, 0, 0, 0, 0, 0, 0, 0, 0, 0, 0, 0, 0, 0, 0, 0, 0, 0, 0, 0, 0, 0, 0, 0])
_uv = me_untitled_000.uv_layers.new(name='UVMap')
_uv.uv.foreach_set('vector', [0.07206, 0.6076, 0.07206, 0.6213, 0.0681, 0.6213, 0.06821, 0.6076, 0.1365, 0.5543, 0.1326, 0.5543, 0.1326, 0.5375, 0.1365, 0.5375, 0.1347, 0.6101, 0.1347, 0.6269, 0.1309, 0.6269, 0.1309, 0.6101, 0.03877, 0.5398, 0.06068, 0.5398, 0.0594, 0.5501, 0.03987, 0.5501, 0.109, 0.584, 0.1182, 0.5746, 0.1184, 0.6194, 0.1091, 0.6102, 0.06068, 0.5398, 0.07164, 0.5517, 0.06195, 0.5529, 0.0594, 0.5501, 0.1184, 0.6231, 0.1184, 0.6101, 0.127, 0.6101, 0.127, 0.6138, 0.109, 0.584, 0.1097, 0.571, 0.1184, 0.5709, 0.1182, 0.5746, 0.03965, 0.439, 0.0382, 0.4373, 0.03937, 0.4364, 0.04042, 0.4376, 0.05223, 0.4373, 0.05077, 0.439, 0.05009, 0.4376, 0.05113, 0.4364, 0.05223, 0.4243, 0.05113, 0.4251, 0.05009, 0.4239, 0.05077, 0.4226, 0.05077, 0.4226, 0.05009, 0.4239, 0.04042, 0.4239, 0.03965, 0.4226, 0.03965, 0.4226, 0.04042, 0.4239, 0.03937, 0.4251, 0.0382, 0.4243, 0.0382, 0.4373, 0.0382, 0.4243, 0.03937, 0.4251, 0.03937, 0.4364, 0.05223, 0.4243, 0.05223, 0.4373, 0.05113, 0.4364, 0.05113, 0.4251, 0.07164, 0.5517, 0.07164, 0.5755, 0.06195, 0.5741, 0.06195, 0.5529, 0.05009, 0.4376, 0.05077, 0.439, 0.03965, 0.439, 0.04042, 0.4376, 0.07164, 0.5755, 0.06068, 0.5874, 0.0594, 0.5769, 0.06195, 0.5741, 0.06068, 0.5874, 0.03877, 0.5874, 0.03987, 0.5769, 0.0594, 0.5769, 0.127, 0.584, 0.1184, 0.584, 0.1184, 0.5709, 0.127, 0.5803, 0.06068, 0.5874, 0.06176, 0.5897, 0.03769, 0.5897, 0.03877, 0.5874, 0.1357, 0.584, 0.127, 0.584, 0.127, 0.5709, 0.1357, 0.5803, 0.03877, 0.5874, 0.02781, 0.5755, 0.03731, 0.5741, 0.03987, 0.5769, 0.07379, 0.584, 0.08585, 0.5746, 0.08585, 0.6195, 0.07379, 0.6101, 0.02781, 0.5755, 0.03877, 0.5874, 0.03769, 0.5897, 0.02566, 0.5767, 0.1309, 0.6279, 0.1309, 0.6417, 0.127, 0.6417, 0.127, 0.6279, 0.02781, 0.5517, 0.03877, 0.5398, 0.03987, 0.5501, 0.03731, 0.5529, 0.02781, 0.5755, 0.02781, 0.5517, 0.03731, 0.5529, 0.03731, 0.5741, 0.02781, 0.5517, 0.02781, 0.5755, 0.02566, 0.5767, 0.02566, 0.5506, 0.03877, 0.5398, 0.02781, 0.5517, 0.02566, 0.5506, 0.03769, 0.5375, 0.03877, 0.5398, 0.03769, 0.5375, 0.06176, 0.5375, 0.06068, 0.5398, 0.07164, 0.5517, 0.06068, 0.5398, 0.06176, 0.5375, 0.07379, 0.5506, 0.07164, 0.5755, 0.07164, 0.5517, 0.07379, 0.5506, 0.07379, 0.5767, 0.06068, 0.5874, 0.07164, 0.5755, 0.07379, 0.5767, 0.06176, 0.5897, 0.1309, 0.6314, 0.1309, 0.6269, 0.1347, 0.6269, 0.1347, 0.6314, 0.1309, 0.6352, 0.1309, 0.6314, 0.1347, 0.6314, 0.1347, 0.6352, 0.1309, 0.638, 0.1309, 0.6352, 0.1347, 0.6352, 0.1347, 0.638, 0.1309, 0.6119, 0.127, 0.6119, 0.127, 0.6101, 0.1309, 0.6101, 0.127, 0.6152, 0.127, 0.6119, 0.1309, 0.6119, 0.1309, 0.6152, 0.127, 0.6194, 0.127, 0.6152, 0.1309, 0.6152, 0.1309, 0.6194, 0.127, 0.6238, 0.127, 0.6194, 0.1309, 0.6194, 0.1309, 0.6238, 0.127, 0.6279, 0.127, 0.6238, 0.1309, 0.6238, 0.1309, 0.6279, 0.08782, 0.6276, 0.08782, 0.6107, 0.08863, 0.6063, 0.09092, 0.6026, 0.09436, 0.6001, 0.09841, 0.5992, 0.1025, 0.6001, 0.1059, 0.6026, 0.1082, 0.6063, 0.109, 0.6107, 0.109, 0.6276, 0.04693, 0.6181, 0.02566, 0.6181, 0.02575, 0.6012, 0.02656, 0.5968, 0.02885, 0.5931, 0.03229, 0.5906, 0.03634, 0.5897, 0.04039, 0.5906, 0.04382, 0.5931, 0.04612, 0.5968, 0.04693, 0.6012, 0.06821, 0.6035, 0.07206, 0.6035, 0.07206, 0.6076, 0.06821, 0.6076, 0.06821, 0.6035, 0.06821, 0.599, 0.07206, 0.599, 0.07206, 0.6035, 0.06821, 0.599, 0.06821, 0.5948, 0.07206, 0.5948, 0.07206, 0.599, 0.07206, 0.5916, 0.07206, 0.5948, 0.06821, 0.5948, 0.06821, 0.5916, 0.06821, 0.5897, 0.07206, 0.5897, 0.07206, 0.5916, 0.06821, 0.5916, 0.1326, 0.5654, 0.1326, 0.5626, 0.1365, 0.5626, 0.1365, 0.5654, 0.1326, 0.5626, 0.1326, 0.5588, 0.1365, 0.5588, 0.1365, 0.5626, 0.1326, 0.5588, 0.1326, 0.5543, 0.1365, 0.5543, 0.1365, 0.5588, 0.0681, 0.6066, 0.0673, 0.611, 0.065, 0.6147, 0.06157, 0.6172, 0.05751, 0.6181, 0.05346, 0.6172, 0.05003, 0.6147, 0.04773, 0.611, 0.04693, 0.6066, 0.04693, 0.5897, 0.0681, 0.5897, 0.08782, 0.5992, 0.08782, 0.5824, 0.08863, 0.578, 0.09092, 0.5743, 0.09436, 0.5718, 0.09841, 0.5709, 0.1025, 0.5718, 0.1059, 0.5743, 0.1082, 0.578, 0.109, 0.5824, 0.109, 0.5992, 0.02417, 0.4373, 0.02417, 0.4243, 0.02526, 0.4251, 0.02526, 0.4364, 0.03598, 0.4239, 0.03674, 0.4226, 0.0382, 0.4243, 0.03702, 0.4251, 0.03702, 0.4251, 0.0382, 0.4243, 0.0382, 0.4373, 0.03702, 0.4364, 0.03598, 0.4376, 0.03674, 0.439, 0.02562, 0.439, 0.02631, 0.4376, 0.02631, 0.4376, 0.02562, 0.439, 0.02417, 0.4373, 0.02526, 0.4364, 0.0382, 0.4373, 0.03674, 0.439, 0.03598, 0.4376, 0.03702, 0.4364, 0.02631, 0.4239, 0.02562, 0.4226, 0.03674, 0.4226, 0.03598, 0.4239, 0.02526, 0.4251, 0.02417, 0.4243, 0.02562, 0.4226, 0.02631, 0.4239, 0.0382, 0.4549, 0.04973, 0.4549, 0.04973, 0.4663, 0.0382, 0.4663, 0.03384, 0.4554, 0.03384, 0.4689, 0.02417, 0.4689, 0.02417, 0.4554, 0.05327, 0.4361, 0.05327, 0.4226, 0.06294, 0.4226, 0.06294, 0.4361, 0.07052, 0.4537, 0.07052, 0.4672, 0.06085, 0.4672, 0.06085, 0.4537, 0.0382, 0.4663, 0.04973, 0.4663, 0.04973, 0.4675, 0.0382, 0.4675, 0.0382, 0.4537, 0.04973, 0.4537, 0.04973, 0.4549, 0.0382, 0.4549, 0.05223, 0.4361, 0.05223, 0.4226, 0.05327, 0.4226, 0.05327, 0.4361, 0.03488, 0.4554, 0.03488, 0.4689, 0.03384, 0.4689, 0.03384, 0.4554, 0.0357, 0.4537, 0.0357, 0.4554, 0.02417, 0.4554, 0.02417, 0.4537, 0.0357, 0.439, 0.0357, 0.4407, 0.02417, 0.4407, 0.02417, 0.439, 0.0357, 0.4407, 0.0357, 0.4537, 0.02417, 0.4537, 0.02417, 0.4407, 0.04973, 0.4537, 0.04973, 0.452, 0.06125, 0.452, 0.06125, 0.4537, 0.04973, 0.452, 0.04973, 0.4537, 0.0382, 0.4537, 0.0382, 0.452, 0.04973, 0.452, 0.04973, 0.439, 0.06125, 0.439, 0.06125, 0.452, 0.04973, 0.4537, 0.06085, 0.4537, 0.06085, 0.4672, 0.04973, 0.4672, 0.04973, 0.439, 0.04973, 0.452, 0.0382, 0.452, 0.0382, 0.439, 0.08585, 0.6195, 0.08585, 0.5746, 0.08782, 0.5709, 0.08782, 0.6231, 0.1357, 0.6101, 0.127, 0.6101, 0.127, 0.584, 0.1357, 0.584, 0.127, 0.6101, 0.1184, 0.6101, 0.1184, 0.584, 0.127, 0.584, 0.1357, 0.6194, 0.1357, 0.5746, 0.1377, 0.5709, 0.1377, 0.6231, 0.1187, 0.5375, 0.1326, 0.5375, 0.1326, 0.5531, 0.1256, 0.5531, 0.1222, 0.5531, 0.1187, 0.5531, 0.1187, 0.5531, 0.1222, 0.5531, 0.1291, 0.5531, 0.1326, 0.5531, 0.1326, 0.5685, 0.1187, 0.5685])
me_untitled_000.materials.append(mat_hinge)
me_untitled_000.use_remesh_preserve_volume = False
me_untitled_000.use_remesh_preserve_attributes = False
me_untitled_000.use_mirror_vertex_groups = False
me_untitled_000.update()
me_untitled_006 = bpy.data.meshes.new('Untitled.006')
me_untitled_006.from_pydata([(-0.1245, 0.2507, -0.1005), (0.1049, 0.2507, -0.127), (0.1314, 0.2507, 0.1024), (-0.09803, 0.2507, 0.1289), (-0.1245, 0.2507, 0.1024), (-0.09803, 0.2507, -0.127), (0.1314, 0.2507, -0.1005), (0.1049, 0.2507, 0.1289), (-0.1245, 0.04686, -0.1005), (0.1049, 0.04686, -0.127), (0.1314, 0.04686, 0.1024), (-0.09803, 0.04686, 0.1289), (-0.1245, 0.04686, 0.1024), (-0.09803, 0.04686, -0.127), (0.1314, 0.04686, -0.1005), (0.1049, 0.04686, 0.1289), (-0.11, 0.169, -0.1854), (-0.11, -1.144e-07, -0.1854), (0.11, -1.224e-15, -0.1854), (0.1109, 0.169, -0.1854), (-0.11, 0.169, -0.2254), (-0.11, -1.144e-07, -0.2254), (0.11, -1.488e-15, -0.2254), (0.11, 0.169, -0.2254), (9.617e-09, -0.11, -0.2254), (1.804e-08, -0.11, -0.1854), (0.07778, -0.07778, -0.2254), (0.07778, -0.07778, -0.1854), (-0.07778, -0.07778, -0.1854), (-0.07778, -0.07778, -0.2254), (0.11, 0.169, 0.179), (0.11, -7.629e-08, 0.179), (-0.11, -3.815e-08, 0.179), (-0.1109, 0.169, 0.1789), (0.11, 0.169, 0.219), (0.11, -7.629e-08, 0.219), (-0.11, -3.815e-08, 0.219), (-0.11, 0.169, 0.219), (9.617e-09, -0.11, 0.219), (-2.304e-09, -0.11, 0.179), (-0.07778, -0.07778, 0.219), (-0.07778, -0.07778, 0.179), (0.07778, -0.07778, 0.179), (0.07778, -0.07778, 0.219), (0.125, 0.1604, 0.25), (-0.125, 0.1604, 0.25), (-0.125, 0.1604, -0.25), (0.125, 0.1604, -0.25), (-0.25, 0.2504, 0.125), (-0.25, 0.2504, -0.125), (-0.125, 0.2504, -0.25), (0.125, 0.2504, -0.25), (0.25, 0.2504, 0.125), (0.25, 0.2504, -0.125), (0.125, 0.2504, 0.25), (-0.125, 0.2504, 0.25)], [], [(1, 5, 0, 4, 3, 7, 2, 6), (6, 14, 9, 1), (2, 10, 14, 6), (7, 15, 10, 2), (3, 11, 15, 7), (4, 12, 11, 3), (0, 8, 12, 4), (5, 13, 8, 0), (1, 9, 13, 5), (9, 14, 10, 15, 11, 12, 8, 13), (26, 22, 18, 27), (22, 23, 19, 18), (21, 20, 23, 22), (27, 25, 24, 26), (29, 24, 25, 28), (28, 17, 21, 29), (34, 35, 31, 30), (40, 36, 32, 41), (36, 37, 33, 32), (35, 34, 37, 36), (41, 39, 38, 40), (43, 38, 39, 42), (42, 31, 35, 43), (54, 55, 45, 44), (51, 47, 46, 50), (49, 46, 45, 48), (55, 48, 45), (51, 52, 53), (53, 52, 44, 47), (31, 42, 39, 41), (52, 54, 44), (45, 46, 47, 44), (51, 50, 48, 55), (26, 29, 21, 22), (29, 26, 24), (40, 43, 35, 36), (43, 40, 38), (52, 51, 55, 54), (31, 41, 32, 30), (17, 28, 27, 18), (25, 27, 28), (32, 33, 30), (49, 48, 50), (17, 18, 19, 16), (20, 21, 17, 16), (46, 49, 50), (47, 51, 53)])
me_untitled_006.polygons.foreach_set('use_smooth', [0, 0, 0, 0, 0, 0, 0, 0, 0, 0, 1, 1, 0, 1, 1, 1, 1, 1, 1, 0, 1, 1, 1, 0, 0, 0, 0, 0, 0, 0, 0, 0, 0, 0, 0, 0, 0, 0, 0, 0, 0, 0, 0, 0, 1, 0, 0])
_uv = me_untitled_006.uv_layers.new(name='ConveyorHinge')
_uv.uv.foreach_set('vector', [0.04742, 0.4201, 0.06375, 0.4201, 0.06588, 0.4221, 0.06588, 0.4379, 0.06375, 0.4399, 0.04742, 0.4399, 0.04528, 0.4379, 0.04528, 0.4221, 0.04528, 0.4399, 0.06169, 0.4399, 0.06169, 0.442, 0.04528, 0.442, 0.04528, 0.4735, 0.04528, 0.4577, 0.06162, 0.4577, 0.06162, 0.4735, 0.0781, 0.442, 0.06169, 0.442, 0.06169, 0.4399, 0.0781, 0.4399, 0.0781, 0.4577, 0.06169, 0.4577, 0.06169, 0.442, 0.0781, 0.442, 0.04109, 0.442, 0.02468, 0.442, 0.02468, 0.4399, 0.04109, 0.4399, 0.04109, 0.4577, 0.02468, 0.4577, 0.02468, 0.442, 0.04109, 0.442, 0.04109, 0.4598, 0.02468, 0.4598, 0.02468, 0.4577, 0.04109, 0.4577, 0.04528, 0.442, 0.06169, 0.442, 0.06169, 0.4577, 0.04528, 0.4577, 0.02682, 0.4399, 0.02468, 0.4379, 0.02468, 0.4221, 0.02682, 0.4201, 0.04315, 0.4201, 0.04528, 0.4221, 0.04528, 0.4379, 0.04315, 0.4399, 0.07407, 0.5596, 0.07407, 0.5634, 0.07223, 0.5634, 0.07223, 0.5596, 0.07407, 0.5634, 0.07407, 0.5711, 0.07223, 0.5711, 0.07223, 0.5634, 0.0305, 0.5563, 0.0305, 0.5485, 0.04064, 0.5485, 0.04064, 0.5563, 0.06858, 0.5681, 0.06858, 0.5646, 0.07043, 0.5646, 0.07043, 0.5681, 0.07043, 0.561, 0.07043, 0.5646, 0.06858, 0.5646, 0.06858, 0.561, 0.06987, 0.5595, 0.07092, 0.5559, 0.07223, 0.5559, 0.07118, 0.5595, 0.07408, 0.5711, 0.07407, 0.5634, 0.07592, 0.5634, 0.07592, 0.5711, 0.04302, 0.5499, 0.04198, 0.5535, 0.04067, 0.5535, 0.04172, 0.5499, 0.04198, 0.5535, 0.04198, 0.5613, 0.04064, 0.5613, 0.04067, 0.5535, 0.04914, 0.5535, 0.04914, 0.5613, 0.04198, 0.5613, 0.04198, 0.5535, 0.06858, 0.561, 0.06858, 0.5646, 0.06674, 0.5646, 0.06674, 0.561, 0.06674, 0.5681, 0.06674, 0.5646, 0.06858, 0.5646, 0.06858, 0.5681, 0.07592, 0.5596, 0.07592, 0.5634, 0.07407, 0.5634, 0.07408, 0.5596, 0.05329, 0.5485, 0.05329, 0.5566, 0.04914, 0.5566, 0.04914, 0.5485, 0.07637, 0.5596, 0.07223, 0.5596, 0.07223, 0.5481, 0.07637, 0.5481, 0.07082, 0.525, 0.07658, 0.5308, 0.05354, 0.5308, 0.0593, 0.525, 0.05329, 0.5566, 0.05329, 0.5648, 0.04914, 0.5566, 0.04778, 0.5478, 0.05354, 0.5307, 0.05354, 0.5421, 0.07082, 0.5481, 0.0593, 0.5481, 0.05354, 0.5423, 0.07658, 0.5423, 0.06372, 0.5559, 0.06224, 0.5595, 0.05866, 0.561, 0.05507, 0.5595, 0.06674, 0.5687, 0.06372, 0.5637, 0.06674, 0.561, 0.05354, 0.5308, 0.07658, 0.5308, 0.07658, 0.5423, 0.05354, 0.5423, 0.04778, 0.5478, 0.03626, 0.5478, 0.0305, 0.5307, 0.03626, 0.525, 0.03916, 0.5598, 0.03199, 0.5598, 0.0305, 0.5563, 0.04064, 0.5563, 0.03199, 0.5598, 0.03916, 0.5598, 0.03557, 0.5613, 0.04302, 0.5499, 0.04809, 0.5499, 0.04914, 0.5535, 0.04198, 0.5535, 0.04809, 0.5499, 0.04302, 0.5499, 0.04556, 0.5485, 0.05354, 0.5307, 0.04778, 0.5478, 0.03626, 0.525, 0.04778, 0.525, 0.06372, 0.5559, 0.05507, 0.5595, 0.05359, 0.5559, 0.06372, 0.5481, 0.07092, 0.5559, 0.06987, 0.5595, 0.06481, 0.5595, 0.06376, 0.5559, 0.06734, 0.561, 0.06481, 0.5595, 0.06987, 0.5595, 0.05359, 0.5559, 0.05354, 0.5481, 0.06372, 0.5481, 0.0305, 0.5421, 0.0305, 0.5307, 0.03626, 0.5478, 0.07092, 0.5559, 0.06376, 0.5559, 0.06372, 0.5481, 0.07092, 0.5481, 0.07223, 0.5481, 0.07223, 0.5559, 0.07092, 0.5559, 0.07092, 0.5481, 0.03626, 0.5485, 0.0305, 0.5421, 0.03626, 0.5478, 0.04778, 0.5485, 0.04778, 0.5478, 0.05354, 0.5421])
me_untitled_006.materials.append(mat_hinge)
me_untitled_006.use_remesh_preserve_volume = False
me_untitled_006.use_remesh_preserve_attributes = False
me_untitled_006.use_mirror_vertex_groups = False
me_untitled_006.update()
me_cube_001 = bpy.data.meshes.new('Cube.001')
me_cube_001.from_pydata([(-0.107, 0.1709, -0.1854), (-0.1119, -0.1081, -0.1854), (0.1081, -0.1119, -0.1854), (0.1139, 0.167, -0.1854), (-0.107, 0.1709, -0.2254), (-0.1119, -0.1081, -0.2254), (0.1081, -0.1119, -0.2254), (0.1129, 0.167, -0.2254), (0.1129, 0.167, 0.179), (0.1081, -0.1119, 0.179), (-0.1119, -0.1081, 0.179), (-0.108, 0.1709, 0.1789), (0.1129, 0.167, 0.219), (0.1081, -0.1119, 0.219), (-0.1119, -0.1081, 0.219), (-0.107, 0.1709, 0.219), (0.2528, 0.156, 0.25), (-0.2472, 0.1647, 0.25), (-0.2472, 0.1647, -0.25), (0.2528, 0.156, -0.25), (-0.2456, 0.2547, 0.25), (-0.2456, 0.2547, -0.25), (0.2543, 0.246, 0.25), (0.2543, 0.246, -0.25)], [], [(18, 21, 23, 19), (4, 5, 1, 0), (6, 7, 3, 2), (22, 20, 17, 16), (5, 4, 7, 6), (9, 13, 14, 10), (14, 15, 11, 10), (21, 18, 17, 20), (23, 22, 16, 19), (20, 22, 23, 21), (17, 18, 19, 16), (13, 12, 15, 14), (1, 5, 6, 2), (1, 2, 3, 0), (9, 10, 11, 8), (12, 13, 9, 8)])
me_cube_001.polygons.foreach_set('use_smooth', [0, 1, 1, 0, 0, 1, 1, 0, 0, 0, 0, 0, 1, 1, 1, 1])
_uv = me_cube_001.uv_layers.new(name='ConveyorHinge')
_uv.uv.foreach_set('vector', [0.2049, 0.6987, 0.191, 0.6987, 0.191, 0.6122, 0.2049, 0.6122, 0.0919, 0.6604, 0.0919, 0.7087, 0.0857, 0.7087, 0.0857, 0.6604, 0.07949, 0.7087, 0.07949, 0.6604, 0.0857, 0.6604, 0.08569, 0.7087, 0.2003, 0.6122, 0.2003, 0.5257, 0.2143, 0.5257, 0.2143, 0.6122, 0.1569, 0.6604, 0.1569, 0.6122, 0.191, 0.6122, 0.191, 0.6604, 0.1105, 0.6985, 0.1043, 0.6985, 0.1043, 0.6604, 0.1105, 0.6604, 0.1166, 0.6604, 0.1166, 0.6122, 0.1228, 0.6122, 0.1228, 0.6604, 0.2282, 0.6122, 0.2143, 0.6122, 0.2143, 0.5257, 0.2282, 0.5257, 0.2189, 0.6122, 0.2189, 0.6987, 0.2049, 0.6987, 0.2049, 0.6122, 0.1228, 0.6122, 0.1228, 0.5257, 0.2003, 0.5257, 0.2003, 0.6122, 0.1228, 0.5257, 0.1228, 0.6122, 0.04523, 0.6122, 0.04523, 0.5257, 0.1569, 0.6122, 0.1569, 0.6604, 0.1228, 0.6604, 0.1228, 0.6122, 0.0981, 0.6604, 0.1043, 0.6604, 0.1043, 0.6985, 0.0981, 0.6985, 0.1137, 0.6604, 0.07963, 0.6604, 0.07949, 0.6122, 0.1137, 0.6122, 0.07949, 0.6604, 0.04537, 0.6604, 0.04523, 0.6122, 0.07949, 0.6122, 0.0919, 0.7087, 0.0919, 0.6604, 0.0981, 0.6604, 0.0981, 0.7087])
me_cube_001.materials.append(mat_hinge)
me_cube_001.use_remesh_preserve_volume = False
me_cube_001.use_remesh_preserve_attributes = False
me_cube_001.use_mirror_vertex_groups = False
me_cube_001.update()
me_untitled_003 = bpy.data.meshes.new('Untitled.003')
me_untitled_003.from_pydata([(-0.1245, 0.2507, -0.1005), (0.1049, 0.2507, -0.127), (0.1314, 0.2507, 0.1024), (-0.09803, 0.2507, 0.1289), (-0.1245, 0.2507, 0.1024), (-0.09803, 0.2507, -0.127), (0.1314, 0.2507, -0.1005), (0.1049, 0.2507, 0.1289), (-0.1046, 0.2524, -0.08769), (0.09093, 0.253, -0.1068), (0.11, 0.2539, 0.08871), (-0.08547, 0.2534, 0.1078), (-0.1046, 0.2539, 0.08871), (-0.08547, 0.253, -0.1068), (0.11, 0.2524, -0.08769), (0.09093, 0.2534, 0.1078), (0.1118, 0.2541, -0.021), (-0.1059, 0.2541, -0.021), (-0.1059, 0.2541, -0.003255), (0.1118, 0.2541, -0.003255), (0.1118, 0.2541, 0.003087), (0.1118, 0.2541, 0.02083), (-0.1059, 0.2541, 0.02083), (-0.1059, 0.2541, 0.003087), (-0.11, 0.169, -0.1854), (-0.11, -1.144e-07, -0.1854), (0.11, -1.224e-15, -0.1854), (0.1109, 0.169, -0.1854), (-0.11, 0.169, -0.2254), (-0.11, -1.144e-07, -0.2254), (0.11, -1.488e-15, -0.2254), (0.11, 0.169, -0.2254), (9.617e-09, -0.11, -0.2254), (1.804e-08, -0.11, -0.1854), (0.07778, -0.07778, -0.2254), (0.07778, -0.07778, -0.1854), (-0.07778, -0.07778, -0.1854), (-0.07778, -0.07778, -0.2254), (0.11, 0.169, 0.179), (0.11, -7.629e-08, 0.179), (-0.11, -3.815e-08, 0.179), (-0.1109, 0.169, 0.1789), (0.11, 0.169, 0.219), (0.11, -7.629e-08, 0.219), (-0.11, -3.815e-08, 0.219), (-0.11, 0.169, 0.219), (9.617e-09, -0.11, 0.219), (-2.304e-09, -0.11, 0.179), (-0.07778, -0.07778, 0.219), (-0.07778, -0.07778, 0.179), (0.07778, -0.07778, 0.179), (0.07778, -0.07778, 0.219), (0.125, 0.1604, 0.25), (-0.125, 0.1604, 0.25), (-0.125, 0.1604, -0.25), (0.125, 0.1604, -0.25), (-0.25, 0.2504, 0.125), (-0.25, 0.2504, -0.125), (-0.125, 0.2504, -0.25), (0.125, 0.2504, -0.25), (0.25, 0.2504, 0.125), (0.25, 0.2504, -0.125), (0.125, 0.2504, 0.25), (-0.125, 0.2504, 0.25), (-0.1245, 0.04686, -0.1005), (0.1049, 0.04686, -0.127), (0.1314, 0.04686, 0.1024), (-0.09803, 0.04686, 0.1289), (-0.1245, 0.04686, 0.1024), (-0.09803, 0.04686, -0.127), (0.1314, 0.04686, -0.1005), (0.1049, 0.04686, 0.1289)], [], [(9, 13, 8, 12, 11, 15, 10, 14), (1, 5, 0, 4, 3, 7, 2, 6), (19, 16, 17, 18), (22, 21, 20, 23), (29, 25, 24), (30, 26, 35), (31, 27, 26), (30, 34, 29), (33, 32, 34), (32, 33, 36), (25, 29, 37), (43, 39, 38), (44, 40, 49), (45, 41, 40), (44, 48, 43), (47, 46, 48), (46, 47, 50), (39, 43, 51), (63, 53, 52), (55, 54, 58), (63, 56, 53), (57, 58, 54), (54, 53, 56), (59, 61, 55), (60, 62, 52), (60, 52, 55), (54, 55, 52), (57, 56, 58), (28, 29, 24), (34, 30, 35), (30, 31, 26), (30, 28, 31), (34, 37, 29), (37, 34, 32), (29, 28, 30), (35, 33, 34), (37, 32, 36), (36, 25, 37), (42, 43, 38), (48, 44, 49), (44, 45, 40), (44, 42, 45), (48, 51, 43), (51, 48, 46), (43, 42, 44), (49, 47, 48), (51, 46, 50), (50, 39, 51), (62, 63, 52), (59, 55, 58), (57, 54, 56), (61, 60, 55), (53, 54, 52), (63, 58, 56), (59, 58, 63), (62, 59, 63), (60, 59, 62), (61, 59, 60), (26, 27, 24), (33, 35, 36), (40, 41, 38), (49, 50, 47), (25, 26, 24), (26, 36, 35), (25, 36, 26), (39, 40, 38), (39, 50, 49), (40, 39, 49), (6, 70, 65, 1), (2, 66, 70, 6), (7, 71, 66, 2), (3, 67, 71, 7), (4, 68, 67, 3), (0, 64, 68, 4), (5, 69, 64, 0), (1, 65, 69, 5), (65, 70, 66, 71, 67, 68, 64, 69)])
me_untitled_003.polygons.foreach_set('use_smooth', [0, 0, 0, 0, 1, 1, 1, 0, 1, 1, 1, 1, 1, 1, 0, 1, 1, 1, 0, 0, 0, 0, 0, 0, 0, 0, 0, 0, 1, 1, 1, 0, 0, 0, 0, 1, 1, 1, 1, 1, 1, 0, 0, 0, 0, 1, 1, 1, 0, 0, 0, 0, 0, 0, 0, 0, 0, 0, 0, 0, 0, 0, 0, 0, 0, 0, 0, 0, 0, 0, 0, 0, 0, 0, 0, 0, 0])
me_untitled_003.polygons.foreach_set('material_index', [0, 0, 0, 0, 0, 0, 0, 1, 0, 0, 0, 0, 0, 0, 1, 0, 0, 0, 0, 0, 0, 0, 0, 0, 0, 0, 0, 0, 0, 0, 0, 0, 1, 1, 0, 0, 0, 0, 0, 0, 0, 0, 1, 1, 0, 0, 0, 0, 0, 0, 0, 0, 0, 0, 0, 0, 0, 0, 0, 0, 0, 0, 0, 0, 0, 0, 0, 0, 0, 0, 0, 0, 0, 0, 0, 0, 0])
_uv = me_untitled_003.uv_layers.new(name='ConveyorHinge')
_uv.uv.foreach_set('vector', [0.5833, 0.4684, 0.5197, 0.4684, 0.5128, 0.4615, 0.5128, 0.3979, 0.5197, 0.391, 0.5833, 0.391, 0.5902, 0.3979, 0.5902, 0.4615, 0.2226, 0.4108, 0.2389, 0.4108, 0.2411, 0.4128, 0.2411, 0.4286, 0.2389, 0.4306, 0.2226, 0.4306, 0.2205, 0.4286, 0.2205, 0.4128, 0.1562, 0.4626, 0.1562, 0.4529, 0.02195, 0.4529, 0.02195, 0.4626, 0.02195, 0.4722, 0.1562, 0.4722, 0.1562, 0.4626, 0.02195, 0.4626, 0.6752, 0.4473, 0.6796, 0.4473, 0.6797, 0.4648, 0.6752, 0.4161, 0.6707, 0.4161, 0.6707, 0.4073, 0.6752, 0.4336, 0.6708, 0.4336, 0.6707, 0.4161, 1.029, 0.4854, 0.8742, 0.8596, -0.02924, 0.4854, 0.6708, 0.4024, 0.6752, 0.4024, 0.6752, 0.4073, 0.6752, 0.4336, 0.6797, 0.4336, 0.6796, 0.4385, 0.6796, 0.4473, 0.6752, 0.4473, 0.6752, 0.4386, 0.6752, 0.4161, 0.6796, 0.4161, 0.6797, 0.4336, 0.6707, 0.4161, 0.6663, 0.4161, 0.6663, 0.4073, 0.6707, 0.4336, 0.6663, 0.4336, 0.6663, 0.4161, 1.027, -0.01305, 0.8724, 0.3595, -0.02689, -0.01341, 0.6663, 0.4024, 0.6707, 0.4024, 0.6707, 0.4073, 0.6752, 0.4024, 0.6797, 0.4024, 0.6796, 0.4073, 0.6796, 0.4161, 0.6752, 0.4161, 0.6752, 0.4073, 0.1311, 0.1368, 0.1171, 0.1368, 0.1171, 0.1181, 0.1031, 0.1391, 0.1031, 0.1126, 0.1171, 0.1126, 0.1171, 0.1535, 0.1296, 0.1368, 0.1296, 0.1578, 0.1171, 0.09935, 0.1171, 0.1126, 0.1031, 0.1126, 0.1031, 0.1126, 0.02513, 0.1126, 0.04461, 0.09935, 0.1171, 0.1391, 0.1171, 0.1523, 0.1031, 0.1391, 0.1311, 0.09935, 0.1311, 0.1181, 0.1171, 0.1181, 0.04461, 0.1523, 0.02513, 0.1391, 0.1031, 0.1391, 0.1031, 0.1126, 0.1031, 0.1391, 0.02513, 0.1391, 0.08358, 0.2053, 0.04461, 0.2053, 0.1031, 0.1921, 0.6752, 0.4648, 0.6752, 0.4473, 0.6797, 0.4648, 0.6752, 0.4073, 0.6752, 0.4161, 0.6707, 0.4073, 0.6752, 0.4161, 0.6752, 0.4336, 0.6707, 0.4161, 0.6172, 0.4435, 0.6416, 0.4614, 0.6172, 0.4614, 0.8742, 0.8596, 0.1258, 0.8596, -0.02924, 0.4854, 0.1258, 0.8596, 0.8742, 0.8596, 0.5, 1.015, 0.6416, 0.4435, 0.6416, 0.4614, 0.6172, 0.4435, 0.6707, 0.4073, 0.6708, 0.4024, 0.6752, 0.4073, 0.6752, 0.4386, 0.6752, 0.4336, 0.6796, 0.4385, 0.6796, 0.4385, 0.6796, 0.4473, 0.6752, 0.4386, 0.6752, 0.4336, 0.6752, 0.4161, 0.6797, 0.4336, 0.6707, 0.4073, 0.6707, 0.4161, 0.6663, 0.4073, 0.6707, 0.4161, 0.6707, 0.4336, 0.6663, 0.4161, 0.6417, 0.4435, 0.6662, 0.4614, 0.6417, 0.4614, 0.8724, 0.3595, 0.1273, 0.3592, -0.02689, -0.01341, 0.1273, 0.3592, 0.8724, 0.3595, 0.4998, 0.5137, 0.6662, 0.4435, 0.6662, 0.4614, 0.6417, 0.4435, 0.6663, 0.4073, 0.6663, 0.4024, 0.6707, 0.4073, 0.6752, 0.4073, 0.6752, 0.4024, 0.6796, 0.4073, 0.6796, 0.4073, 0.6796, 0.4161, 0.6752, 0.4073, 0.1311, 0.1181, 0.1311, 0.1368, 0.1171, 0.1181, 0.1171, 0.1391, 0.1031, 0.1391, 0.1171, 0.1126, 0.08358, 0.09935, 0.1031, 0.1126, 0.04461, 0.09935, 0.08358, 0.1523, 0.04461, 0.1523, 0.1031, 0.1391, 0.02513, 0.1126, 0.1031, 0.1126, 0.02513, 0.1391, 0.02513, 0.1921, 0.1031, 0.1921, 0.04461, 0.2053, 0.1031, 0.1656, 0.1031, 0.1921, 0.02513, 0.1921, 0.02513, 0.1656, 0.1031, 0.1656, 0.02513, 0.1921, 0.04461, 0.1523, 0.1031, 0.1656, 0.02513, 0.1656, 0.08358, 0.1523, 0.1031, 0.1656, 0.04461, 0.1523, 0.6662, 0.414, 0.6663, 0.4319, 0.6417, 0.4319, 0.654, 0.4024, 0.6626, 0.4058, 0.6453, 0.4058, 0.6173, 0.4202, 0.6172, 0.4024, 0.6417, 0.4024, 0.6209, 0.4285, 0.6382, 0.4285, 0.6295, 0.4319, 0.6417, 0.414, 0.6662, 0.414, 0.6417, 0.4319, 0.6662, 0.414, 0.6453, 0.4058, 0.6626, 0.4058, 0.6417, 0.414, 0.6453, 0.4058, 0.6662, 0.414, 0.6417, 0.4202, 0.6173, 0.4202, 0.6417, 0.4024, 0.6417, 0.4202, 0.6382, 0.4285, 0.6209, 0.4285, 0.6173, 0.4202, 0.6417, 0.4202, 0.6209, 0.4285, 0.2205, 0.4306, 0.2369, 0.4306, 0.2369, 0.4327, 0.2205, 0.4327, 0.2205, 0.4642, 0.2205, 0.4484, 0.2368, 0.4484, 0.2368, 0.4642, 0.2533, 0.4327, 0.2369, 0.4327, 0.2369, 0.4306, 0.2533, 0.4306, 0.2533, 0.4484, 0.2369, 0.4484, 0.2369, 0.4327, 0.2533, 0.4327, 0.2163, 0.4327, 0.1999, 0.4327, 0.1999, 0.4306, 0.2163, 0.4306, 0.2163, 0.4484, 0.1999, 0.4484, 0.1999, 0.4327, 0.2163, 0.4327, 0.2163, 0.4505, 0.1999, 0.4505, 0.1999, 0.4484, 0.2163, 0.4484, 0.2205, 0.4327, 0.2369, 0.4327, 0.2369, 0.4484, 0.2205, 0.4484, 0.202, 0.4306, 0.1999, 0.4286, 0.1999, 0.4128, 0.202, 0.4108, 0.2183, 0.4108, 0.2205, 0.4128, 0.2205, 0.4286, 0.2183, 0.4306])
me_untitled_003.materials.append(mat_hinge)
me_untitled_003.materials.append(mat_grades)
me_untitled_003.use_remesh_preserve_volume = False
me_untitled_003.use_remesh_preserve_attributes = False
me_untitled_003.use_mirror_vertex_groups = False
me_untitled_003.update()
me_cube_003 = bpy.data.meshes.new('Cube.003')
me_cube_003.from_pydata([(-0.107, 0.1709, -0.1854), (-0.1119, -0.1081, -0.1854), (0.1081, -0.1119, -0.1854), (0.1139, 0.167, -0.1854), (-0.107, 0.1709, -0.2254), (-0.1119, -0.1081, -0.2254), (0.1081, -0.1119, -0.2254), (0.1129, 0.167, -0.2254), (0.1129, 0.167, 0.179), (0.1081, -0.1119, 0.179), (-0.1119, -0.1081, 0.179), (-0.108, 0.1709, 0.1789), (0.1129, 0.167, 0.219), (0.1081, -0.1119, 0.219), (-0.1119, -0.1081, 0.219), (-0.107, 0.1709, 0.219), (0.2528, 0.156, 0.25), (-0.2472, 0.1647, 0.25), (-0.2472, 0.1647, -0.25), (0.2528, 0.156, -0.25), (-0.2456, 0.2547, 0.25), (-0.2456, 0.2547, -0.25), (0.2543, 0.246, 0.25), (0.2543, 0.246, -0.25), (-0.1134, 0.2553, 0.1178), (-0.1134, 0.2553, -0.1178), (0.1222, 0.2515, 0.1178), (0.1222, 0.2515, -0.1178)], [], [(18, 21, 23, 19), (4, 5, 1, 0), (24, 26, 27, 25), (6, 7, 3, 2), (22, 20, 17, 16), (5, 4, 7, 6), (9, 13, 14, 10), (14, 15, 11, 10), (21, 18, 17, 20), (23, 22, 16, 19), (20, 22, 23, 21), (17, 18, 19, 16), (13, 12, 15, 14), (1, 5, 6, 2), (1, 2, 3, 0), (9, 10, 11, 8), (12, 13, 9, 8)])
me_cube_003.polygons.foreach_set('use_smooth', [0, 1, 0, 1, 0, 0, 1, 1, 0, 0, 0, 0, 0, 1, 1, 1, 1])
_uv = me_cube_003.uv_layers.new(name='ConveyorHinge')
_uv.uv.foreach_set('vector', [0.02907, 0.1651, 0.05833, 0.1651, 0.05833, 0.2052, 0.02907, 0.2052, 0.6722, 0.4293, 0.6722, 0.3174, 0.6748, 0.3174, 0.6748, 0.4293, 0.04343, 0.4635, 0.0295, 0.4635, 0.0295, 0.4464, 0.04343, 0.4464, 0.6696, 0.3174, 0.6696, 0.4293, 0.667, 0.4293, 0.667, 0.3174, 0.08759, 0.1651, 0.08759, 0.2052, 0.05833, 0.2052, 0.05833, 0.1651, 0.5883, 0.4293, 0.5883, 0.3174, 0.6026, 0.3174, 0.6026, 0.4293, 0.5909, 0.4293, 0.5935, 0.4293, 0.5935, 0.4469, 0.5909, 0.4469, 0.6644, 0.4293, 0.6644, 0.3174, 0.667, 0.3174, 0.667, 0.4293, 0.09085, 0.1651, 0.06158, 0.1651, 0.06158, 0.125, 0.09084, 0.125, 0.06158, 0.125, 0.06158, 0.08489, 0.09085, 0.08489, 0.09085, 0.125, 0.02907, 0.1651, 0.02907, 0.125, 0.06158, 0.125, 0.06158, 0.1651, 0.02907, 0.08489, 0.06158, 0.08489, 0.06158, 0.125, 0.02907, 0.125, 0.5883, 0.3174, 0.5883, 0.4293, 0.574, 0.4293, 0.574, 0.3174, 0.5883, 0.4293, 0.5909, 0.4293, 0.5909, 0.4469, 0.5883, 0.4469, 0.574, 0.4293, 0.5597, 0.4293, 0.5597, 0.3174, 0.574, 0.3174, 0.5597, 0.4293, 0.5454, 0.4293, 0.5453, 0.3174, 0.5597, 0.3174, 0.6696, 0.4293, 0.6696, 0.3174, 0.6722, 0.3174, 0.6722, 0.4293])
me_cube_003.materials.append(mat_hinge)
me_cube_003.use_remesh_preserve_volume = False
me_cube_003.use_remesh_preserve_attributes = False
me_cube_003.use_mirror_vertex_groups = False
me_cube_003.update()

# ---- objects
ob_conveyorhinge = bpy.data.objects.new('ConveyorHinge', me_untitled_001)
ob_dummy_electric_motor = bpy.data.objects.new('dummy_electric_motor', None)
ob_detector_conveyor_small_001 = bpy.data.objects.new('detector_conveyor_small_001', None)
ob_phys = bpy.data.objects.new('Phys', me_cube)
ob_conveyorhingeconstruction_1 = bpy.data.objects.new('ConveyorHingeConstruction_1', me_untitled_000)
ob_conveyorhingeconstruction_1_lod1 = bpy.data.objects.new('ConveyorHingeConstruction_1_LOD1', me_untitled_006)
ob_conveyorhingeconstruction_1_lod2 = bpy.data.objects.new('ConveyorHingeConstruction_1_LOD2', me_cube_001)
ob_conveyorhinge_lod1 = bpy.data.objects.new('ConveyorHinge_LOD1', me_untitled_003)
ob_conveyorhinge_lod2 = bpy.data.objects.new('ConveyorHinge_LOD2', me_cube_003)

# ---- transforms, parenting, visibility, modifiers, constraints
ob_conveyorhinge.location = (0.0, 0.0, 0.0)
ob_conveyorhinge.color = (0.8, 0.8, 0.8, 1.0)
ob_conveyorhinge.lineart.crease_threshold = 0.0
ob_dummy_electric_motor.parent = ob_conveyorhinge
ob_dummy_electric_motor.location = (0.0, 0.0, 0.0)
ob_dummy_electric_motor.rotation_euler = (0.0, -0.0, 2.384e-07)
ob_dummy_electric_motor.scale = (0.1, 0.1, 0.1)
ob_dummy_electric_motor.empty_image_offset = (0.0, 0.0)
ob_dummy_electric_motor.color = (0.8, 0.8, 0.8, 1.0)
ob_dummy_electric_motor.lineart.crease_threshold = 0.0
ob_detector_conveyor_small_001.parent = ob_conveyorhinge
ob_detector_conveyor_small_001.location = (-4.196e-08, 0.24, 0.0)
ob_detector_conveyor_small_001.rotation_euler = (0.0, -0.0, 2.384e-07)
ob_detector_conveyor_small_001.scale = (0.3, 0.05, 0.3)
ob_detector_conveyor_small_001.empty_image_offset = (0.0, 0.0)
ob_detector_conveyor_small_001.color = (0.8, 0.8, 0.8, 1.0)
ob_detector_conveyor_small_001.lineart.crease_threshold = 0.0
ob_phys.location = (0.0, 0.0, 0.0)
ob_phys.lineart.crease_threshold = 0.0
ob_conveyorhingeconstruction_1.location = (0.0, 0.0, 0.0)
ob_conveyorhingeconstruction_1.color = (0.8, 0.8, 0.8, 1.0)
ob_conveyorhingeconstruction_1.lineart.crease_threshold = 0.0
ob_conveyorhingeconstruction_1_lod1.location = (0.0, 0.0, 0.0)
ob_conveyorhingeconstruction_1_lod1.color = (0.8, 0.8, 0.8, 1.0)
ob_conveyorhingeconstruction_1_lod1.lineart.crease_threshold = 0.0
ob_conveyorhingeconstruction_1_lod2.location = (0.0, 0.0, 0.0)
ob_conveyorhingeconstruction_1_lod2.lineart.crease_threshold = 0.0
ob_conveyorhinge_lod1.location = (0.0, 0.0, 0.0)
ob_conveyorhinge_lod1.color = (0.8, 0.8, 0.8, 1.0)
ob_conveyorhinge_lod1.lineart.crease_threshold = 0.0
ob_conveyorhinge_lod2.location = (0.0, 0.0, 0.0)
ob_conveyorhinge_lod2.lineart.crease_threshold = 0.0

# ---- collection membership
col_collection_1.objects.link(ob_conveyorhinge)
col_collection_1.objects.link(ob_dummy_electric_motor)
col_collection_1.objects.link(ob_detector_conveyor_small_001)
col_collection_2.objects.link(ob_phys)
col_collection_6.objects.link(ob_conveyorhingeconstruction_1)
col_collection_7.objects.link(ob_conveyorhingeconstruction_1_lod1)
col_collection_8.objects.link(ob_conveyorhingeconstruction_1_lod2)
col_collection_11.objects.link(ob_conveyorhinge_lod1)
col_collection_12.objects.link(ob_conveyorhinge_lod2)

# ---- scene / render settings (as saved in the file)
scene.frame_start = 1; scene.frame_end = 250; scene.frame_set(1)
scene.render.engine = 'CYCLES'
scene.render.resolution_percentage = 50
scene.render.fps = 30
scene.render.dither_intensity = 0.0
scene.cycles.use_denoising = False
scene.cycles.samples = 10
scene.cycles.sampling_pattern = 'TABULATED_SOBOL'
scene.cycles.light_sampling_threshold = 0.0
scene.cycles.use_adaptive_sampling = False
scene.cycles.use_light_tree = False
scene.cycles.blur_glossy = 0.0
scene.cycles.pixel_filter_type = 'GAUSSIAN'
scene.cycles.sample_clamp_indirect = 0.0
scene.view_settings.view_transform = 'Standard'
bpy.context.view_layer.update()

# ---- added for rendering (the .blend has no active camera and no usable light): camera, sun + grey world if the file has none
cam_auto = bpy.data.cameras.new('AutoCamera')
cam_auto.lens = 50.0
cam_auto.sensor_width = 36.0
cam_auto.clip_end = 1000.0
ob_auto_camera = bpy.data.objects.new('AutoCamera', cam_auto)
scene.collection.objects.link(ob_auto_camera)
ob_auto_camera.location = (0.746861, -0.816143, 0.595756)
ob_auto_camera.rotation_euler = (1.09748, -7.21219e-08, 0.694738)
scene.camera = ob_auto_camera
light_auto_sun = bpy.data.lights.new('AutoSun', 'SUN')
light_auto_sun.energy = 3.0
light_auto_sun.angle = 0.0523599
ob_auto_sun = bpy.data.objects.new('AutoSun', light_auto_sun)
scene.collection.objects.link(ob_auto_sun)
ob_auto_sun.rotation_euler = (0.872665, 0.174533, 0.523599)
if scene.world is None:
    world_auto = bpy.data.worlds.new('AutoWorld')
    world_auto.color = (0.3, 0.3, 0.3)
    scene.world = world_auto
bpy.context.view_layer.update()
